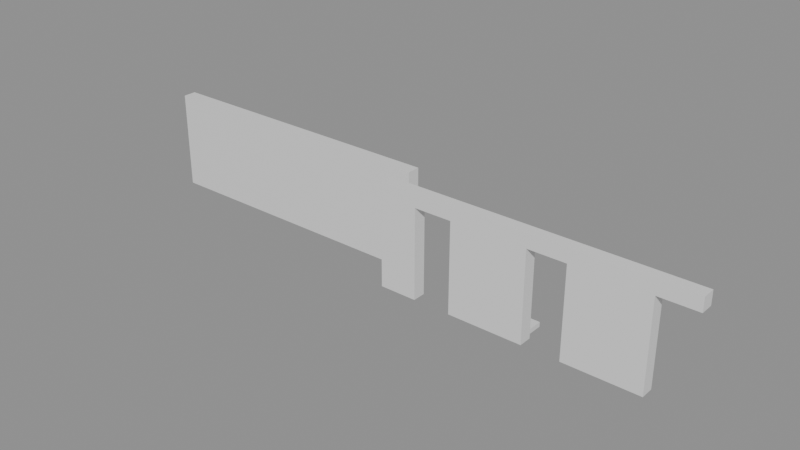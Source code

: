 # Source: building_lego.blend  (saved by Blender 5.0.119; exported with 4.5.12 LTS)
import bpy
from mathutils import Matrix  # noqa: F401  (used for matrix-valued properties, if any)

bpy.ops.wm.read_factory_settings(use_empty=True)
scene = bpy.context.scene
scene.name = 'Scene'

# ---- collections
col_01_paredes_externas = bpy.data.collections.new('01_Paredes_Externas'); scene.collection.children.link(col_01_paredes_externas)
col_04_moveis_decoracoes = bpy.data.collections.new('04_Moveis_Decoracoes'); scene.collection.children.link(col_04_moveis_decoracoes)

# ---- materials (node trees are filled in below, after node groups)
mat_mat_parede_externa = bpy.data.materials.new('Mat_Parede_Externa')
mat_mat_moveis = bpy.data.materials.new('Mat_Moveis')

# ---- material node trees
mat_mat_parede_externa.use_nodes = True; mat_mat_parede_externa.node_tree.nodes.clear()
_N = mat_mat_parede_externa.node_tree.nodes; _L = mat_mat_parede_externa.node_tree.links
n0 = _N.new('ShaderNodeBsdfPrincipled'); n0.name = 'BSDF - Pré-fundamentado'; n0.location = (-200, 100)
n1 = _N.new('ShaderNodeOutputMaterial'); n1.name = 'Saída de material'; n1.location = (200, 100)
_L.new(n0.outputs[0], n1.inputs[0])
n1.is_active_output = True
mat_mat_moveis.use_nodes = True; mat_mat_moveis.node_tree.nodes.clear()
_N = mat_mat_moveis.node_tree.nodes; _L = mat_mat_moveis.node_tree.links
n0 = _N.new('ShaderNodeBsdfPrincipled'); n0.name = 'BSDF - Pré-fundamentado'; n0.location = (-200, 100)
n1 = _N.new('ShaderNodeOutputMaterial'); n1.name = 'Saída de material'; n1.location = (200, 100)
_L.new(n0.outputs[0], n1.inputs[0])
n1.is_active_output = True

# ---- meshes
me_bloco_stone_arch_4136_4686_z0 = bpy.data.meshes.new('Bloco_stone_arch_4136_4686_z0')
me_bloco_stone_arch_4136_4686_z0.from_pydata([(-0.5, -0.175, -1.2), (0.5, -0.175, -1.2), (0.5, 0.175, -1.2), (-0.5, 0.175, -1.2), (-0.5, -0.175, 1.2), (0.5, -0.175, 1.2), (0.5, 0.175, 1.2), (-0.5, 0.175, 1.2)], [], [(0, 1, 2, 3), (4, 7, 6, 5), (0, 4, 5, 1), (2, 6, 7, 3), (0, 3, 7, 4), (1, 5, 6, 2)])
me_bloco_stone_arch_4136_4686_z0.materials.append(mat_mat_parede_externa)
me_bloco_stone_arch_4136_4686_z0.update()
me_bloco_stone_wall_4136_4686_z20 = bpy.data.meshes.new('Bloco_stone_wall_4136_4686_z20')
me_bloco_stone_wall_4136_4686_z20.from_pydata([(-0.5, -0.175, -0.18), (0.5, -0.175, -0.18), (0.5, 0.175, -0.18), (-0.5, 0.175, -0.18), (-0.5, -0.175, 0.18), (0.5, -0.175, 0.18), (0.5, 0.175, 0.18), (-0.5, 0.175, 0.18)], [], [(0, 1, 2, 3), (4, 7, 6, 5), (0, 4, 5, 1), (2, 6, 7, 3), (0, 3, 7, 4), (1, 5, 6, 2)])
me_bloco_stone_wall_4136_4686_z20.materials.append(mat_mat_parede_externa)
me_bloco_stone_wall_4136_4686_z20.update()
me_bloco_stone_wall_4137_4686_z20 = bpy.data.meshes.new('Bloco_stone_wall_4137_4686_z20')
me_bloco_stone_wall_4137_4686_z20.from_pydata([(-0.5, -0.175, -0.18), (0.5, -0.175, -0.18), (0.5, 0.175, -0.18), (-0.5, 0.175, -0.18), (-0.5, -0.175, 0.18), (0.5, -0.175, 0.18), (0.5, 0.175, 0.18), (-0.5, 0.175, 0.18)], [], [(0, 1, 2, 3), (4, 7, 6, 5), (0, 4, 5, 1), (2, 6, 7, 3), (0, 3, 7, 4), (1, 5, 6, 2)])
me_bloco_stone_wall_4137_4686_z20.materials.append(mat_mat_parede_externa)
me_bloco_stone_wall_4137_4686_z20.update()
me_bloco_stone_arch_4138_4686_z0 = bpy.data.meshes.new('Bloco_stone_arch_4138_4686_z0')
me_bloco_stone_arch_4138_4686_z0.from_pydata([(-0.5, -0.175, -1.2), (0.5, -0.175, -1.2), (0.5, 0.175, -1.2), (-0.5, 0.175, -1.2), (-0.5, -0.175, 1.2), (0.5, -0.175, 1.2), (0.5, 0.175, 1.2), (-0.5, 0.175, 1.2)], [], [(0, 1, 2, 3), (4, 7, 6, 5), (0, 4, 5, 1), (2, 6, 7, 3), (0, 3, 7, 4), (1, 5, 6, 2)])
me_bloco_stone_arch_4138_4686_z0.materials.append(mat_mat_parede_externa)
me_bloco_stone_arch_4138_4686_z0.update()
me_bloco_stone_wall_4138_4686_z20 = bpy.data.meshes.new('Bloco_stone_wall_4138_4686_z20')
me_bloco_stone_wall_4138_4686_z20.from_pydata([(-0.5, -0.175, -0.18), (0.5, -0.175, -0.18), (0.5, 0.175, -0.18), (-0.5, 0.175, -0.18), (-0.5, -0.175, 0.18), (0.5, -0.175, 0.18), (0.5, 0.175, 0.18), (-0.5, 0.175, 0.18)], [], [(0, 1, 2, 3), (4, 7, 6, 5), (0, 4, 5, 1), (2, 6, 7, 3), (0, 3, 7, 4), (1, 5, 6, 2)])
me_bloco_stone_wall_4138_4686_z20.materials.append(mat_mat_parede_externa)
me_bloco_stone_wall_4138_4686_z20.update()
me_bloco_stone_arch_4139_4686_z0 = bpy.data.meshes.new('Bloco_stone_arch_4139_4686_z0')
me_bloco_stone_arch_4139_4686_z0.from_pydata([(-0.5, -0.175, -1.2), (0.5, -0.175, -1.2), (0.5, 0.175, -1.2), (-0.5, 0.175, -1.2), (-0.5, -0.175, 1.2), (0.5, -0.175, 1.2), (0.5, 0.175, 1.2), (-0.5, 0.175, 1.2)], [], [(0, 1, 2, 3), (4, 7, 6, 5), (0, 4, 5, 1), (2, 6, 7, 3), (0, 3, 7, 4), (1, 5, 6, 2)])
me_bloco_stone_arch_4139_4686_z0.materials.append(mat_mat_parede_externa)
me_bloco_stone_arch_4139_4686_z0.update()
me_bloco_stone_wall_4139_4686_z20 = bpy.data.meshes.new('Bloco_stone_wall_4139_4686_z20')
me_bloco_stone_wall_4139_4686_z20.from_pydata([(-0.5, -0.175, -0.18), (0.5, -0.175, -0.18), (0.5, 0.175, -0.18), (-0.5, 0.175, -0.18), (-0.5, -0.175, 0.18), (0.5, -0.175, 0.18), (0.5, 0.175, 0.18), (-0.5, 0.175, 0.18)], [], [(0, 1, 2, 3), (4, 7, 6, 5), (0, 4, 5, 1), (2, 6, 7, 3), (0, 3, 7, 4), (1, 5, 6, 2)])
me_bloco_stone_wall_4139_4686_z20.materials.append(mat_mat_parede_externa)
me_bloco_stone_wall_4139_4686_z20.update()
me_bloco_stone_wall_4140_4686_z20 = bpy.data.meshes.new('Bloco_stone_wall_4140_4686_z20')
me_bloco_stone_wall_4140_4686_z20.from_pydata([(-0.5, -0.175, -0.18), (0.5, -0.175, -0.18), (0.5, 0.175, -0.18), (-0.5, 0.175, -0.18), (-0.5, -0.175, 0.18), (0.5, -0.175, 0.18), (0.5, 0.175, 0.18), (-0.5, 0.175, 0.18)], [], [(0, 1, 2, 3), (4, 7, 6, 5), (0, 4, 5, 1), (2, 6, 7, 3), (0, 3, 7, 4), (1, 5, 6, 2)])
me_bloco_stone_wall_4140_4686_z20.materials.append(mat_mat_parede_externa)
me_bloco_stone_wall_4140_4686_z20.update()
me_bloco_stone_arch_4141_4686_z0 = bpy.data.meshes.new('Bloco_stone_arch_4141_4686_z0')
me_bloco_stone_arch_4141_4686_z0.from_pydata([(-0.5, -0.175, -1.2), (0.5, -0.175, -1.2), (0.5, 0.175, -1.2), (-0.5, 0.175, -1.2), (-0.5, -0.175, 1.2), (0.5, -0.175, 1.2), (0.5, 0.175, 1.2), (-0.5, 0.175, 1.2)], [], [(0, 1, 2, 3), (4, 7, 6, 5), (0, 4, 5, 1), (2, 6, 7, 3), (0, 3, 7, 4), (1, 5, 6, 2)])
me_bloco_stone_arch_4141_4686_z0.materials.append(mat_mat_parede_externa)
me_bloco_stone_arch_4141_4686_z0.update()
me_bloco_stone_wall_4141_4686_z20 = bpy.data.meshes.new('Bloco_stone_wall_4141_4686_z20')
me_bloco_stone_wall_4141_4686_z20.from_pydata([(-0.5, -0.175, -0.18), (0.5, -0.175, -0.18), (0.5, 0.175, -0.18), (-0.5, 0.175, -0.18), (-0.5, -0.175, 0.18), (0.5, -0.175, 0.18), (0.5, 0.175, 0.18), (-0.5, 0.175, 0.18)], [], [(0, 1, 2, 3), (4, 7, 6, 5), (0, 4, 5, 1), (2, 6, 7, 3), (0, 3, 7, 4), (1, 5, 6, 2)])
me_bloco_stone_wall_4141_4686_z20.materials.append(mat_mat_parede_externa)
me_bloco_stone_wall_4141_4686_z20.update()
me_bloco_stone_arch_4142_4686_z0 = bpy.data.meshes.new('Bloco_stone_arch_4142_4686_z0')
me_bloco_stone_arch_4142_4686_z0.from_pydata([(-0.5, -0.175, -1.2), (0.5, -0.175, -1.2), (0.5, 0.175, -1.2), (-0.5, 0.175, -1.2), (-0.5, -0.175, 1.2), (0.5, -0.175, 1.2), (0.5, 0.175, 1.2), (-0.5, 0.175, 1.2)], [], [(0, 1, 2, 3), (4, 7, 6, 5), (0, 4, 5, 1), (2, 6, 7, 3), (0, 3, 7, 4), (1, 5, 6, 2)])
me_bloco_stone_arch_4142_4686_z0.materials.append(mat_mat_parede_externa)
me_bloco_stone_arch_4142_4686_z0.update()
me_bloco_stone_wall_4142_4686_z20 = bpy.data.meshes.new('Bloco_stone_wall_4142_4686_z20')
me_bloco_stone_wall_4142_4686_z20.from_pydata([(-0.5, -0.175, -0.18), (0.5, -0.175, -0.18), (0.5, 0.175, -0.18), (-0.5, 0.175, -0.18), (-0.5, -0.175, 0.18), (0.5, -0.175, 0.18), (0.5, 0.175, 0.18), (-0.5, 0.175, 0.18)], [], [(0, 1, 2, 3), (4, 7, 6, 5), (0, 4, 5, 1), (2, 6, 7, 3), (0, 3, 7, 4), (1, 5, 6, 2)])
me_bloco_stone_wall_4142_4686_z20.materials.append(mat_mat_parede_externa)
me_bloco_stone_wall_4142_4686_z20.update()
me_bloco_stone_wall_4143_4686_z20 = bpy.data.meshes.new('Bloco_stone_wall_4143_4686_z20')
me_bloco_stone_wall_4143_4686_z20.from_pydata([(-0.5, -0.175, -0.18), (0.5, -0.175, -0.18), (0.5, 0.175, -0.18), (-0.5, 0.175, -0.18), (-0.5, -0.175, 0.18), (0.5, -0.175, 0.18), (0.5, 0.175, 0.18), (-0.5, 0.175, 0.18)], [], [(0, 1, 2, 3), (4, 7, 6, 5), (0, 4, 5, 1), (2, 6, 7, 3), (0, 3, 7, 4), (1, 5, 6, 2)])
me_bloco_stone_wall_4143_4686_z20.materials.append(mat_mat_parede_externa)
me_bloco_stone_wall_4143_4686_z20.update()
me_bloco_dungeon_wall_4128_4687_z0 = bpy.data.meshes.new('Bloco_dungeon_wall_4128_4687_z0')
me_bloco_dungeon_wall_4128_4687_z0.from_pydata([(-0.5, -0.175, -1.32), (0.5, -0.175, -1.32), (0.5, 0.175, -1.32), (-0.5, 0.175, -1.32), (-0.5, -0.175, 1.32), (0.5, -0.175, 1.32), (0.5, 0.175, 1.32), (-0.5, 0.175, 1.32)], [], [(0, 1, 2, 3), (4, 7, 6, 5), (0, 4, 5, 1), (2, 6, 7, 3), (0, 3, 7, 4), (1, 5, 6, 2)])
me_bloco_dungeon_wall_4128_4687_z0.materials.append(mat_mat_parede_externa)
me_bloco_dungeon_wall_4128_4687_z0.update()
me_bloco_dungeon_wall_4129_4687_z0 = bpy.data.meshes.new('Bloco_dungeon_wall_4129_4687_z0')
me_bloco_dungeon_wall_4129_4687_z0.from_pydata([(-0.5, -0.175, -1.32), (0.5, -0.175, -1.32), (0.5, 0.175, -1.32), (-0.5, 0.175, -1.32), (-0.5, -0.175, 1.32), (0.5, -0.175, 1.32), (0.5, 0.175, 1.32), (-0.5, 0.175, 1.32)], [], [(0, 1, 2, 3), (4, 7, 6, 5), (0, 4, 5, 1), (2, 6, 7, 3), (0, 3, 7, 4), (1, 5, 6, 2)])
me_bloco_dungeon_wall_4129_4687_z0.materials.append(mat_mat_parede_externa)
me_bloco_dungeon_wall_4129_4687_z0.update()
me_bloco_dungeon_wall_4130_4687_z0 = bpy.data.meshes.new('Bloco_dungeon_wall_4130_4687_z0')
me_bloco_dungeon_wall_4130_4687_z0.from_pydata([(-0.5, -0.175, -1.32), (0.5, -0.175, -1.32), (0.5, 0.175, -1.32), (-0.5, 0.175, -1.32), (-0.5, -0.175, 1.32), (0.5, -0.175, 1.32), (0.5, 0.175, 1.32), (-0.5, 0.175, 1.32)], [], [(0, 1, 2, 3), (4, 7, 6, 5), (0, 4, 5, 1), (2, 6, 7, 3), (0, 3, 7, 4), (1, 5, 6, 2)])
me_bloco_dungeon_wall_4130_4687_z0.materials.append(mat_mat_parede_externa)
me_bloco_dungeon_wall_4130_4687_z0.update()
me_bloco_dungeon_wall_4131_4687_z0 = bpy.data.meshes.new('Bloco_dungeon_wall_4131_4687_z0')
me_bloco_dungeon_wall_4131_4687_z0.from_pydata([(-0.5, -0.175, -1.32), (0.5, -0.175, -1.32), (0.5, 0.175, -1.32), (-0.5, 0.175, -1.32), (-0.5, -0.175, 1.32), (0.5, -0.175, 1.32), (0.5, 0.175, 1.32), (-0.5, 0.175, 1.32)], [], [(0, 1, 2, 3), (4, 7, 6, 5), (0, 4, 5, 1), (2, 6, 7, 3), (0, 3, 7, 4), (1, 5, 6, 2)])
me_bloco_dungeon_wall_4131_4687_z0.materials.append(mat_mat_parede_externa)
me_bloco_dungeon_wall_4131_4687_z0.update()
me_bloco_dungeon_wall_4132_4687_z0 = bpy.data.meshes.new('Bloco_dungeon_wall_4132_4687_z0')
me_bloco_dungeon_wall_4132_4687_z0.from_pydata([(-0.5, -0.175, -1.32), (0.5, -0.175, -1.32), (0.5, 0.175, -1.32), (-0.5, 0.175, -1.32), (-0.5, -0.175, 1.32), (0.5, -0.175, 1.32), (0.5, 0.175, 1.32), (-0.5, 0.175, 1.32)], [], [(0, 1, 2, 3), (4, 7, 6, 5), (0, 4, 5, 1), (2, 6, 7, 3), (0, 3, 7, 4), (1, 5, 6, 2)])
me_bloco_dungeon_wall_4132_4687_z0.materials.append(mat_mat_parede_externa)
me_bloco_dungeon_wall_4132_4687_z0.update()
me_bloco_dungeon_wall_4133_4687_z0 = bpy.data.meshes.new('Bloco_dungeon_wall_4133_4687_z0')
me_bloco_dungeon_wall_4133_4687_z0.from_pydata([(-0.5, -0.175, -1.32), (0.5, -0.175, -1.32), (0.5, 0.175, -1.32), (-0.5, 0.175, -1.32), (-0.5, -0.175, 1.32), (0.5, -0.175, 1.32), (0.5, 0.175, 1.32), (-0.5, 0.175, 1.32)], [], [(0, 1, 2, 3), (4, 7, 6, 5), (0, 4, 5, 1), (2, 6, 7, 3), (0, 3, 7, 4), (1, 5, 6, 2)])
me_bloco_dungeon_wall_4133_4687_z0.materials.append(mat_mat_parede_externa)
me_bloco_dungeon_wall_4133_4687_z0.update()
me_bloco_dungeon_wall_4134_4687_z0 = bpy.data.meshes.new('Bloco_dungeon_wall_4134_4687_z0')
me_bloco_dungeon_wall_4134_4687_z0.from_pydata([(-0.5, -0.175, -1.32), (0.5, -0.175, -1.32), (0.5, 0.175, -1.32), (-0.5, 0.175, -1.32), (-0.5, -0.175, 1.32), (0.5, -0.175, 1.32), (0.5, 0.175, 1.32), (-0.5, 0.175, 1.32)], [], [(0, 1, 2, 3), (4, 7, 6, 5), (0, 4, 5, 1), (2, 6, 7, 3), (0, 3, 7, 4), (1, 5, 6, 2)])
me_bloco_dungeon_wall_4134_4687_z0.materials.append(mat_mat_parede_externa)
me_bloco_dungeon_wall_4134_4687_z0.update()
me_bloco_dungeon_wall_4135_4687_z0 = bpy.data.meshes.new('Bloco_dungeon_wall_4135_4687_z0')
me_bloco_dungeon_wall_4135_4687_z0.from_pydata([(-0.5, -0.175, -1.32), (0.5, -0.175, -1.32), (0.5, 0.175, -1.32), (-0.5, 0.175, -1.32), (-0.5, -0.175, 1.32), (0.5, -0.175, 1.32), (0.5, 0.175, 1.32), (-0.5, 0.175, 1.32)], [], [(0, 1, 2, 3), (4, 7, 6, 5), (0, 4, 5, 1), (2, 6, 7, 3), (0, 3, 7, 4), (1, 5, 6, 2)])
me_bloco_dungeon_wall_4135_4687_z0.materials.append(mat_mat_parede_externa)
me_bloco_dungeon_wall_4135_4687_z0.update()
me_movel_small_web_4139_4686_z0 = bpy.data.meshes.new('Movel_small_web_4139_4686_z0')
me_movel_small_web_4139_4686_z0.from_pydata([(-0.4, -0.4, -0.06), (0.4, -0.4, -0.06), (0.4, 0.4, -0.06), (-0.4, 0.4, -0.06), (-0.4, -0.4, 0.06), (0.4, -0.4, 0.06), (0.4, 0.4, 0.06), (-0.4, 0.4, 0.06)], [], [(0, 1, 2, 3), (4, 7, 6, 5), (0, 4, 5, 1), (2, 6, 7, 3), (0, 3, 7, 4), (1, 5, 6, 2)])
me_movel_small_web_4139_4686_z0.materials.append(mat_mat_moveis)
me_movel_small_web_4139_4686_z0.update()

# ---- objects
ob_parede_externa_norte_y4686_x4136_4143 = bpy.data.objects.new('Parede_Externa_Norte_Y4686_X4136_4143', None)
ob_bloco_stone_arch_4136_4686_z0 = bpy.data.objects.new('Bloco_stone_arch_4136_4686_z0', me_bloco_stone_arch_4136_4686_z0)
ob_bloco_stone_wall_4136_4686_z20 = bpy.data.objects.new('Bloco_stone_wall_4136_4686_z20', me_bloco_stone_wall_4136_4686_z20)
ob_bloco_stone_wall_4137_4686_z20 = bpy.data.objects.new('Bloco_stone_wall_4137_4686_z20', me_bloco_stone_wall_4137_4686_z20)
ob_bloco_stone_arch_4138_4686_z0 = bpy.data.objects.new('Bloco_stone_arch_4138_4686_z0', me_bloco_stone_arch_4138_4686_z0)
ob_bloco_stone_wall_4138_4686_z20 = bpy.data.objects.new('Bloco_stone_wall_4138_4686_z20', me_bloco_stone_wall_4138_4686_z20)
ob_bloco_stone_arch_4139_4686_z0 = bpy.data.objects.new('Bloco_stone_arch_4139_4686_z0', me_bloco_stone_arch_4139_4686_z0)
ob_bloco_stone_wall_4139_4686_z20 = bpy.data.objects.new('Bloco_stone_wall_4139_4686_z20', me_bloco_stone_wall_4139_4686_z20)
ob_bloco_stone_wall_4140_4686_z20 = bpy.data.objects.new('Bloco_stone_wall_4140_4686_z20', me_bloco_stone_wall_4140_4686_z20)
ob_bloco_stone_arch_4141_4686_z0 = bpy.data.objects.new('Bloco_stone_arch_4141_4686_z0', me_bloco_stone_arch_4141_4686_z0)
ob_bloco_stone_wall_4141_4686_z20 = bpy.data.objects.new('Bloco_stone_wall_4141_4686_z20', me_bloco_stone_wall_4141_4686_z20)
ob_bloco_stone_arch_4142_4686_z0 = bpy.data.objects.new('Bloco_stone_arch_4142_4686_z0', me_bloco_stone_arch_4142_4686_z0)
ob_bloco_stone_wall_4142_4686_z20 = bpy.data.objects.new('Bloco_stone_wall_4142_4686_z20', me_bloco_stone_wall_4142_4686_z20)
ob_bloco_stone_wall_4143_4686_z20 = bpy.data.objects.new('Bloco_stone_wall_4143_4686_z20', me_bloco_stone_wall_4143_4686_z20)
ob_parede_externa_sul_y4687_x4128_4135 = bpy.data.objects.new('Parede_Externa_Sul_Y4687_X4128_4135', None)
ob_bloco_dungeon_wall_4128_4687_z0 = bpy.data.objects.new('Bloco_dungeon_wall_4128_4687_z0', me_bloco_dungeon_wall_4128_4687_z0)
ob_bloco_dungeon_wall_4129_4687_z0 = bpy.data.objects.new('Bloco_dungeon_wall_4129_4687_z0', me_bloco_dungeon_wall_4129_4687_z0)
ob_bloco_dungeon_wall_4130_4687_z0 = bpy.data.objects.new('Bloco_dungeon_wall_4130_4687_z0', me_bloco_dungeon_wall_4130_4687_z0)
ob_bloco_dungeon_wall_4131_4687_z0 = bpy.data.objects.new('Bloco_dungeon_wall_4131_4687_z0', me_bloco_dungeon_wall_4131_4687_z0)
ob_bloco_dungeon_wall_4132_4687_z0 = bpy.data.objects.new('Bloco_dungeon_wall_4132_4687_z0', me_bloco_dungeon_wall_4132_4687_z0)
ob_bloco_dungeon_wall_4133_4687_z0 = bpy.data.objects.new('Bloco_dungeon_wall_4133_4687_z0', me_bloco_dungeon_wall_4133_4687_z0)
ob_bloco_dungeon_wall_4134_4687_z0 = bpy.data.objects.new('Bloco_dungeon_wall_4134_4687_z0', me_bloco_dungeon_wall_4134_4687_z0)
ob_bloco_dungeon_wall_4135_4687_z0 = bpy.data.objects.new('Bloco_dungeon_wall_4135_4687_z0', me_bloco_dungeon_wall_4135_4687_z0)
ob_moveis_decoracoes = bpy.data.objects.new('Moveis_Decoracoes', None)
ob_movel_small_web_4139_4686_z0 = bpy.data.objects.new('Movel_small_web_4139_4686_z0', me_movel_small_web_4139_4686_z0)

# ---- transforms, parenting, visibility, modifiers, constraints
ob_parede_externa_norte_y4686_x4136_4143.location = (4.0, -0.5, 0.0)
ob_parede_externa_norte_y4686_x4136_4143.empty_display_type = 'CUBE'
ob_bloco_stone_arch_4136_4686_z0.parent = ob_parede_externa_norte_y4686_x4136_4143
ob_bloco_stone_arch_4136_4686_z0.matrix_parent_inverse = Matrix(((1.0, -0.0, 0.0, -4.0), (-0.0, 1.0, -0.0, 0.5), (0.0, -0.0, 1.0, -0.0), (-0.0, 0.0, -0.0, 1.0)))
ob_bloco_stone_arch_4136_4686_z0.location = (0.5, -0.825, 1.2)
ob_bloco_stone_wall_4136_4686_z20.parent = ob_parede_externa_norte_y4686_x4136_4143
ob_bloco_stone_wall_4136_4686_z20.matrix_parent_inverse = Matrix(((1.0, -0.0, 0.0, -4.0), (-0.0, 1.0, -0.0, 0.5), (0.0, -0.0, 1.0, -0.0), (-0.0, 0.0, -0.0, 1.0)))
ob_bloco_stone_wall_4136_4686_z20.location = (0.5, -0.825, 2.58)
ob_bloco_stone_wall_4137_4686_z20.parent = ob_parede_externa_norte_y4686_x4136_4143
ob_bloco_stone_wall_4137_4686_z20.matrix_parent_inverse = Matrix(((1.0, -0.0, 0.0, -4.0), (-0.0, 1.0, -0.0, 0.5), (0.0, -0.0, 1.0, -0.0), (-0.0, 0.0, -0.0, 1.0)))
ob_bloco_stone_wall_4137_4686_z20.location = (1.5, -0.825, 2.58)
ob_bloco_stone_arch_4138_4686_z0.parent = ob_parede_externa_norte_y4686_x4136_4143
ob_bloco_stone_arch_4138_4686_z0.matrix_parent_inverse = Matrix(((1.0, -0.0, 0.0, -4.0), (-0.0, 1.0, -0.0, 0.5), (0.0, -0.0, 1.0, -0.0), (-0.0, 0.0, -0.0, 1.0)))
ob_bloco_stone_arch_4138_4686_z0.location = (2.5, -0.825, 1.2)
ob_bloco_stone_wall_4138_4686_z20.parent = ob_parede_externa_norte_y4686_x4136_4143
ob_bloco_stone_wall_4138_4686_z20.matrix_parent_inverse = Matrix(((1.0, -0.0, 0.0, -4.0), (-0.0, 1.0, -0.0, 0.5), (0.0, -0.0, 1.0, -0.0), (-0.0, 0.0, -0.0, 1.0)))
ob_bloco_stone_wall_4138_4686_z20.location = (2.5, -0.825, 2.58)
ob_bloco_stone_arch_4139_4686_z0.parent = ob_parede_externa_norte_y4686_x4136_4143
ob_bloco_stone_arch_4139_4686_z0.matrix_parent_inverse = Matrix(((1.0, -0.0, 0.0, -4.0), (-0.0, 1.0, -0.0, 0.5), (0.0, -0.0, 1.0, -0.0), (-0.0, 0.0, -0.0, 1.0)))
ob_bloco_stone_arch_4139_4686_z0.location = (3.5, -0.825, 1.2)
ob_bloco_stone_wall_4139_4686_z20.parent = ob_parede_externa_norte_y4686_x4136_4143
ob_bloco_stone_wall_4139_4686_z20.matrix_parent_inverse = Matrix(((1.0, -0.0, 0.0, -4.0), (-0.0, 1.0, -0.0, 0.5), (0.0, -0.0, 1.0, -0.0), (-0.0, 0.0, -0.0, 1.0)))
ob_bloco_stone_wall_4139_4686_z20.location = (3.5, -0.825, 2.58)
ob_bloco_stone_wall_4140_4686_z20.parent = ob_parede_externa_norte_y4686_x4136_4143
ob_bloco_stone_wall_4140_4686_z20.matrix_parent_inverse = Matrix(((1.0, -0.0, 0.0, -4.0), (-0.0, 1.0, -0.0, 0.5), (0.0, -0.0, 1.0, -0.0), (-0.0, 0.0, -0.0, 1.0)))
ob_bloco_stone_wall_4140_4686_z20.location = (4.5, -0.825, 2.58)
ob_bloco_stone_arch_4141_4686_z0.parent = ob_parede_externa_norte_y4686_x4136_4143
ob_bloco_stone_arch_4141_4686_z0.matrix_parent_inverse = Matrix(((1.0, -0.0, 0.0, -4.0), (-0.0, 1.0, -0.0, 0.5), (0.0, -0.0, 1.0, -0.0), (-0.0, 0.0, -0.0, 1.0)))
ob_bloco_stone_arch_4141_4686_z0.location = (5.5, -0.825, 1.2)
ob_bloco_stone_wall_4141_4686_z20.parent = ob_parede_externa_norte_y4686_x4136_4143
ob_bloco_stone_wall_4141_4686_z20.matrix_parent_inverse = Matrix(((1.0, -0.0, 0.0, -4.0), (-0.0, 1.0, -0.0, 0.5), (0.0, -0.0, 1.0, -0.0), (-0.0, 0.0, -0.0, 1.0)))
ob_bloco_stone_wall_4141_4686_z20.location = (5.5, -0.825, 2.58)
ob_bloco_stone_arch_4142_4686_z0.parent = ob_parede_externa_norte_y4686_x4136_4143
ob_bloco_stone_arch_4142_4686_z0.matrix_parent_inverse = Matrix(((1.0, -0.0, 0.0, -4.0), (-0.0, 1.0, -0.0, 0.5), (0.0, -0.0, 1.0, -0.0), (-0.0, 0.0, -0.0, 1.0)))
ob_bloco_stone_arch_4142_4686_z0.location = (6.5, -0.825, 1.2)
ob_bloco_stone_wall_4142_4686_z20.parent = ob_parede_externa_norte_y4686_x4136_4143
ob_bloco_stone_wall_4142_4686_z20.matrix_parent_inverse = Matrix(((1.0, -0.0, 0.0, -4.0), (-0.0, 1.0, -0.0, 0.5), (0.0, -0.0, 1.0, -0.0), (-0.0, 0.0, -0.0, 1.0)))
ob_bloco_stone_wall_4142_4686_z20.location = (6.5, -0.825, 2.58)
ob_bloco_stone_wall_4143_4686_z20.parent = ob_parede_externa_norte_y4686_x4136_4143
ob_bloco_stone_wall_4143_4686_z20.matrix_parent_inverse = Matrix(((1.0, -0.0, 0.0, -4.0), (-0.0, 1.0, -0.0, 0.5), (0.0, -0.0, 1.0, -0.0), (-0.0, 0.0, -0.0, 1.0)))
ob_bloco_stone_wall_4143_4686_z20.location = (7.5, -0.825, 2.58)
ob_parede_externa_sul_y4687_x4128_4135.location = (-4.0, 0.5, 0.0)
ob_parede_externa_sul_y4687_x4128_4135.empty_display_type = 'CUBE'
ob_bloco_dungeon_wall_4128_4687_z0.parent = ob_parede_externa_sul_y4687_x4128_4135
ob_bloco_dungeon_wall_4128_4687_z0.matrix_parent_inverse = Matrix(((1.0, -0.0, 0.0, 4.0), (-0.0, 1.0, -0.0, -0.5), (0.0, -0.0, 1.0, -0.0), (-0.0, 0.0, -0.0, 1.0)))
ob_bloco_dungeon_wall_4128_4687_z0.location = (-7.5, 0.175, 1.32)
ob_bloco_dungeon_wall_4129_4687_z0.parent = ob_parede_externa_sul_y4687_x4128_4135
ob_bloco_dungeon_wall_4129_4687_z0.matrix_parent_inverse = Matrix(((1.0, -0.0, 0.0, 4.0), (-0.0, 1.0, -0.0, -0.5), (0.0, -0.0, 1.0, -0.0), (-0.0, 0.0, -0.0, 1.0)))
ob_bloco_dungeon_wall_4129_4687_z0.location = (-6.5, 0.175, 1.32)
ob_bloco_dungeon_wall_4130_4687_z0.parent = ob_parede_externa_sul_y4687_x4128_4135
ob_bloco_dungeon_wall_4130_4687_z0.matrix_parent_inverse = Matrix(((1.0, -0.0, 0.0, 4.0), (-0.0, 1.0, -0.0, -0.5), (0.0, -0.0, 1.0, -0.0), (-0.0, 0.0, -0.0, 1.0)))
ob_bloco_dungeon_wall_4130_4687_z0.location = (-5.5, 0.175, 1.32)
ob_bloco_dungeon_wall_4131_4687_z0.parent = ob_parede_externa_sul_y4687_x4128_4135
ob_bloco_dungeon_wall_4131_4687_z0.matrix_parent_inverse = Matrix(((1.0, -0.0, 0.0, 4.0), (-0.0, 1.0, -0.0, -0.5), (0.0, -0.0, 1.0, -0.0), (-0.0, 0.0, -0.0, 1.0)))
ob_bloco_dungeon_wall_4131_4687_z0.location = (-4.5, 0.175, 1.32)
ob_bloco_dungeon_wall_4132_4687_z0.parent = ob_parede_externa_sul_y4687_x4128_4135
ob_bloco_dungeon_wall_4132_4687_z0.matrix_parent_inverse = Matrix(((1.0, -0.0, 0.0, 4.0), (-0.0, 1.0, -0.0, -0.5), (0.0, -0.0, 1.0, -0.0), (-0.0, 0.0, -0.0, 1.0)))
ob_bloco_dungeon_wall_4132_4687_z0.location = (-3.5, 0.175, 1.32)
ob_bloco_dungeon_wall_4133_4687_z0.parent = ob_parede_externa_sul_y4687_x4128_4135
ob_bloco_dungeon_wall_4133_4687_z0.matrix_parent_inverse = Matrix(((1.0, -0.0, 0.0, 4.0), (-0.0, 1.0, -0.0, -0.5), (0.0, -0.0, 1.0, -0.0), (-0.0, 0.0, -0.0, 1.0)))
ob_bloco_dungeon_wall_4133_4687_z0.location = (-2.5, 0.175, 1.32)
ob_bloco_dungeon_wall_4134_4687_z0.parent = ob_parede_externa_sul_y4687_x4128_4135
ob_bloco_dungeon_wall_4134_4687_z0.matrix_parent_inverse = Matrix(((1.0, -0.0, 0.0, 4.0), (-0.0, 1.0, -0.0, -0.5), (0.0, -0.0, 1.0, -0.0), (-0.0, 0.0, -0.0, 1.0)))
ob_bloco_dungeon_wall_4134_4687_z0.location = (-1.5, 0.175, 1.32)
ob_bloco_dungeon_wall_4135_4687_z0.parent = ob_parede_externa_sul_y4687_x4128_4135
ob_bloco_dungeon_wall_4135_4687_z0.matrix_parent_inverse = Matrix(((1.0, -0.0, 0.0, 4.0), (-0.0, 1.0, -0.0, -0.5), (0.0, -0.0, 1.0, -0.0), (-0.0, 0.0, -0.0, 1.0)))
ob_bloco_dungeon_wall_4135_4687_z0.location = (-0.5, 0.175, 1.32)
ob_moveis_decoracoes.location = (0.0, 0.0, 0.0)
ob_moveis_decoracoes.empty_display_type = 'CUBE'
ob_movel_small_web_4139_4686_z0.parent = ob_moveis_decoracoes
ob_movel_small_web_4139_4686_z0.location = (3.5, -0.5, 0.06)

# ---- collection membership
col_01_paredes_externas.objects.link(ob_parede_externa_norte_y4686_x4136_4143)
col_01_paredes_externas.objects.link(ob_bloco_stone_arch_4136_4686_z0)
col_01_paredes_externas.objects.link(ob_bloco_stone_wall_4136_4686_z20)
col_01_paredes_externas.objects.link(ob_bloco_stone_wall_4137_4686_z20)
col_01_paredes_externas.objects.link(ob_bloco_stone_arch_4138_4686_z0)
col_01_paredes_externas.objects.link(ob_bloco_stone_wall_4138_4686_z20)
col_01_paredes_externas.objects.link(ob_bloco_stone_arch_4139_4686_z0)
col_01_paredes_externas.objects.link(ob_bloco_stone_wall_4139_4686_z20)
col_01_paredes_externas.objects.link(ob_bloco_stone_wall_4140_4686_z20)
col_01_paredes_externas.objects.link(ob_bloco_stone_arch_4141_4686_z0)
col_01_paredes_externas.objects.link(ob_bloco_stone_wall_4141_4686_z20)
col_01_paredes_externas.objects.link(ob_bloco_stone_arch_4142_4686_z0)
col_01_paredes_externas.objects.link(ob_bloco_stone_wall_4142_4686_z20)
col_01_paredes_externas.objects.link(ob_bloco_stone_wall_4143_4686_z20)
col_01_paredes_externas.objects.link(ob_parede_externa_sul_y4687_x4128_4135)
col_01_paredes_externas.objects.link(ob_bloco_dungeon_wall_4128_4687_z0)
col_01_paredes_externas.objects.link(ob_bloco_dungeon_wall_4129_4687_z0)
col_01_paredes_externas.objects.link(ob_bloco_dungeon_wall_4130_4687_z0)
col_01_paredes_externas.objects.link(ob_bloco_dungeon_wall_4131_4687_z0)
col_01_paredes_externas.objects.link(ob_bloco_dungeon_wall_4132_4687_z0)
col_01_paredes_externas.objects.link(ob_bloco_dungeon_wall_4133_4687_z0)
col_01_paredes_externas.objects.link(ob_bloco_dungeon_wall_4134_4687_z0)
col_01_paredes_externas.objects.link(ob_bloco_dungeon_wall_4135_4687_z0)
col_04_moveis_decoracoes.objects.link(ob_moveis_decoracoes)
col_04_moveis_decoracoes.objects.link(ob_movel_small_web_4139_4686_z0)

# ---- scene / render settings (as saved in the file)
scene.frame_start = 1; scene.frame_end = 250; scene.frame_set(1)
scene.render.engine = 'BLENDER_EEVEE_NEXT'
scene.render.bake_bias = 0.0
scene.render.bake_samples = 0
scene.cycles.sampling_pattern = 'TABULATED_SOBOL'
scene.eevee.use_volume_custom_range = False
bpy.context.view_layer.update()

# ---- added for rendering (the .blend has no active camera and no usable light): camera, sun + grey world if the file has none
cam_auto = bpy.data.cameras.new('AutoCamera')
cam_auto.lens = 50.0
cam_auto.sensor_width = 36.0
cam_auto.clip_end = 1000.0
ob_auto_camera = bpy.data.objects.new('AutoCamera', cam_auto)
scene.collection.objects.link(ob_auto_camera)
ob_auto_camera.location = (15.0741, -18.4139, 13.4393)
ob_auto_camera.rotation_euler = (1.09748, -7.21219e-08, 0.694738)
scene.camera = ob_auto_camera
light_auto_sun = bpy.data.lights.new('AutoSun', 'SUN')
light_auto_sun.energy = 3.0
light_auto_sun.angle = 0.0523599
ob_auto_sun = bpy.data.objects.new('AutoSun', light_auto_sun)
scene.collection.objects.link(ob_auto_sun)
ob_auto_sun.rotation_euler = (0.872665, 0.174533, 0.523599)
if scene.world is None:
    world_auto = bpy.data.worlds.new('AutoWorld')
    world_auto.color = (0.3, 0.3, 0.3)
    scene.world = world_auto
bpy.context.view_layer.update()
